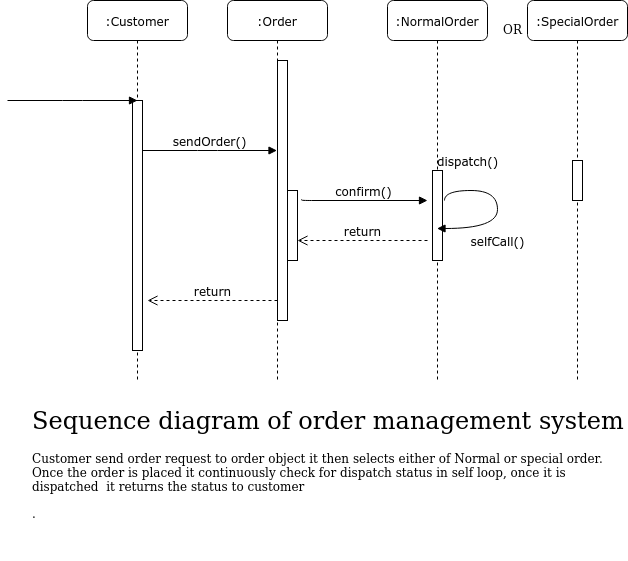

The diagram above was exported from draw.io. Its source (the exported page's mxGraphModel, read from the mxfile embedded in the PNG):
<mxGraphModel dx="801" dy="464" grid="1" gridSize="10" guides="1" tooltips="1" connect="1" arrows="1" fold="1" page="1" pageScale="1" pageWidth="1100" pageHeight="850" background="#ffffff" math="0" shadow="0">
  <root>
    <mxCell id="0" />
    <mxCell id="1" parent="0" />
    <mxCell id="7baba1c4bc27f4b0-2" value=":Order" style="shape=umlLifeline;perimeter=lifelinePerimeter;whiteSpace=wrap;html=1;container=1;collapsible=0;recursiveResize=0;outlineConnect=0;rounded=1;shadow=0;comic=0;labelBackgroundColor=none;strokeWidth=1;fontFamily=Verdana;fontSize=12;align=center;" parent="1" vertex="1">
      <mxGeometry x="240" y="80" width="100" height="380" as="geometry" />
    </mxCell>
    <mxCell id="7baba1c4bc27f4b0-3" value=":NormalOrder" style="shape=umlLifeline;perimeter=lifelinePerimeter;whiteSpace=wrap;html=1;container=1;collapsible=0;recursiveResize=0;outlineConnect=0;rounded=1;shadow=0;comic=0;labelBackgroundColor=none;strokeWidth=1;fontFamily=Verdana;fontSize=12;align=center;" parent="1" vertex="1">
      <mxGeometry x="400" y="80" width="100" height="380" as="geometry" />
    </mxCell>
    <mxCell id="7baba1c4bc27f4b0-13" value="" style="html=1;points=[];perimeter=orthogonalPerimeter;rounded=0;shadow=0;comic=0;labelBackgroundColor=none;strokeWidth=1;fontFamily=Verdana;fontSize=12;align=center;" parent="7baba1c4bc27f4b0-3" vertex="1">
      <mxGeometry x="45" y="170" width="10" height="90" as="geometry" />
    </mxCell>
    <mxCell id="h7Dug1VWQxSce6ezNSeR-8" value="dispatch()" style="html=1;verticalAlign=bottom;endArrow=block;labelBackgroundColor=none;fontFamily=Verdana;fontSize=12;elbow=vertical;edgeStyle=orthogonalEdgeStyle;curved=1;exitX=1.2;exitY=0.333;exitDx=0;exitDy=0;exitPerimeter=0;" edge="1" parent="7baba1c4bc27f4b0-3" source="7baba1c4bc27f4b0-13" target="7baba1c4bc27f4b0-3">
      <mxGeometry x="-0.596" y="20" relative="1" as="geometry">
        <mxPoint x="60" y="190" as="sourcePoint" />
        <mxPoint x="135" y="228.33333333333337" as="targetPoint" />
        <Array as="points">
          <mxPoint x="57" y="190" />
          <mxPoint x="110" y="190" />
          <mxPoint x="110" y="228" />
        </Array>
        <mxPoint as="offset" />
      </mxGeometry>
    </mxCell>
    <mxCell id="7baba1c4bc27f4b0-4" value=":SpecialOrder" style="shape=umlLifeline;perimeter=lifelinePerimeter;whiteSpace=wrap;html=1;container=1;collapsible=0;recursiveResize=0;outlineConnect=0;rounded=1;shadow=0;comic=0;labelBackgroundColor=none;strokeWidth=1;fontFamily=Verdana;fontSize=12;align=center;" parent="1" vertex="1">
      <mxGeometry x="540" y="80" width="100" height="380" as="geometry" />
    </mxCell>
    <mxCell id="7baba1c4bc27f4b0-37" value="" style="html=1;points=[];perimeter=orthogonalPerimeter;rounded=0;shadow=0;comic=0;labelBackgroundColor=none;strokeWidth=1;fontFamily=Verdana;fontSize=12;align=center;" parent="7baba1c4bc27f4b0-4" vertex="1">
      <mxGeometry x="45" y="160" width="10" height="40" as="geometry" />
    </mxCell>
    <mxCell id="7baba1c4bc27f4b0-8" value=":Customer" style="shape=umlLifeline;perimeter=lifelinePerimeter;whiteSpace=wrap;html=1;container=1;collapsible=0;recursiveResize=0;outlineConnect=0;rounded=1;shadow=0;comic=0;labelBackgroundColor=none;strokeWidth=1;fontFamily=Verdana;fontSize=12;align=center;" parent="1" vertex="1">
      <mxGeometry x="100" y="80" width="100" height="380" as="geometry" />
    </mxCell>
    <mxCell id="7baba1c4bc27f4b0-9" value="" style="html=1;points=[];perimeter=orthogonalPerimeter;rounded=0;shadow=0;comic=0;labelBackgroundColor=none;strokeWidth=1;fontFamily=Verdana;fontSize=12;align=center;" parent="7baba1c4bc27f4b0-8" vertex="1">
      <mxGeometry x="45" y="100" width="10" height="250" as="geometry" />
    </mxCell>
    <mxCell id="7baba1c4bc27f4b0-11" value="sendOrder()" style="html=1;verticalAlign=bottom;endArrow=block;labelBackgroundColor=none;fontFamily=Verdana;fontSize=12;edgeStyle=elbowEdgeStyle;elbow=vertical;" parent="1" source="7baba1c4bc27f4b0-9" target="7baba1c4bc27f4b0-2" edge="1">
      <mxGeometry relative="1" as="geometry">
        <mxPoint x="220" y="190" as="sourcePoint" />
        <Array as="points">
          <mxPoint x="220" y="230" />
        </Array>
      </mxGeometry>
    </mxCell>
    <mxCell id="7baba1c4bc27f4b0-34" value="" style="html=1;points=[];perimeter=orthogonalPerimeter;rounded=0;shadow=0;comic=0;labelBackgroundColor=none;strokeWidth=1;fontFamily=Verdana;fontSize=12;align=center;" parent="1" vertex="1">
      <mxGeometry x="300" y="270" width="10" height="70" as="geometry" />
    </mxCell>
    <mxCell id="h7Dug1VWQxSce6ezNSeR-1" value="selfCall()" style="html=1;verticalAlign=bottom;endArrow=block;entryX=0;entryY=0;labelBackgroundColor=none;fontFamily=Verdana;fontSize=12;edgeStyle=elbowEdgeStyle;elbow=vertical;" edge="1" parent="1">
      <mxGeometry x="1" y="-390" relative="1" as="geometry">
        <mxPoint x="20" y="180" as="sourcePoint" />
        <mxPoint x="150" y="180" as="targetPoint" />
        <mxPoint x="360" y="-240" as="offset" />
      </mxGeometry>
    </mxCell>
    <mxCell id="h7Dug1VWQxSce6ezNSeR-2" value="return" style="html=1;verticalAlign=bottom;endArrow=open;dashed=1;endSize=8;labelBackgroundColor=none;fontFamily=Verdana;fontSize=12;edgeStyle=elbowEdgeStyle;elbow=vertical;" edge="1" parent="1">
      <mxGeometry relative="1" as="geometry">
        <mxPoint x="160" y="380" as="targetPoint" />
        <Array as="points">
          <mxPoint x="235" y="380" />
          <mxPoint x="265" y="380" />
        </Array>
        <mxPoint x="290" y="380" as="sourcePoint" />
      </mxGeometry>
    </mxCell>
    <mxCell id="h7Dug1VWQxSce6ezNSeR-5" value="" style="html=1;points=[];perimeter=orthogonalPerimeter;rounded=0;shadow=0;comic=0;labelBackgroundColor=none;strokeWidth=1;fontFamily=Verdana;fontSize=12;align=center;" vertex="1" parent="1">
      <mxGeometry x="290" y="140" width="10" height="260" as="geometry" />
    </mxCell>
    <mxCell id="h7Dug1VWQxSce6ezNSeR-6" value="confirm()" style="html=1;verticalAlign=bottom;endArrow=block;labelBackgroundColor=none;fontFamily=Verdana;fontSize=12;edgeStyle=elbowEdgeStyle;elbow=vertical;exitX=1.4;exitY=0.129;exitDx=0;exitDy=0;exitPerimeter=0;" edge="1" parent="1" source="7baba1c4bc27f4b0-34">
      <mxGeometry relative="1" as="geometry">
        <mxPoint x="340" y="280" as="sourcePoint" />
        <mxPoint x="440" y="280" as="targetPoint" />
        <Array as="points" />
      </mxGeometry>
    </mxCell>
    <mxCell id="h7Dug1VWQxSce6ezNSeR-7" value="return" style="html=1;verticalAlign=bottom;endArrow=open;dashed=1;endSize=8;labelBackgroundColor=none;fontFamily=Verdana;fontSize=12;edgeStyle=elbowEdgeStyle;elbow=vertical;" edge="1" parent="1">
      <mxGeometry relative="1" as="geometry">
        <mxPoint x="310" y="320" as="targetPoint" />
        <Array as="points">
          <mxPoint x="385" y="320" />
          <mxPoint x="415" y="320" />
        </Array>
        <mxPoint x="440" y="320" as="sourcePoint" />
      </mxGeometry>
    </mxCell>
    <mxCell id="h7Dug1VWQxSce6ezNSeR-11" value="OR" style="text;html=1;align=center;verticalAlign=middle;resizable=0;points=[];autosize=1;" vertex="1" parent="1">
      <mxGeometry x="510" y="99" width="30" height="20" as="geometry" />
    </mxCell>
    <mxCell id="h7Dug1VWQxSce6ezNSeR-12" value="&lt;h1&gt;&lt;span style=&quot;font-weight: normal&quot;&gt;Sequence diagram of order management system&lt;/span&gt;&lt;/h1&gt;&lt;div&gt;Customer send order request to order object it then selects either of Normal or special order.&lt;/div&gt;&lt;div&gt;Once the order is placed it continuously check for dispatch status in self loop, once it is dispatched&amp;nbsp; it returns the status to customer&lt;br&gt;&lt;/div&gt;&lt;p&gt;.&lt;/p&gt;" style="text;html=1;strokeColor=none;fillColor=none;spacing=5;spacingTop=-20;whiteSpace=wrap;overflow=hidden;rounded=0;" vertex="1" parent="1">
      <mxGeometry x="40" y="480" width="600" height="160" as="geometry" />
    </mxCell>
  </root>
</mxGraphModel>